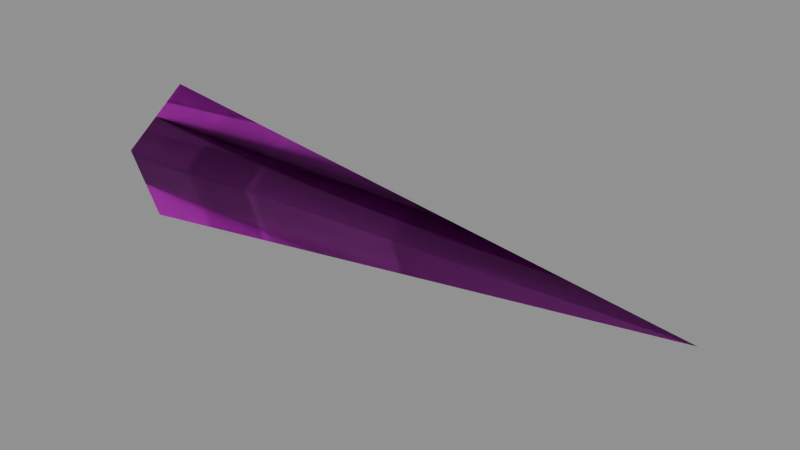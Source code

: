# Source: spike.blend  (saved by Blender 5.2.45; exported with 4.5.12 LTS)
import bpy
from mathutils import Matrix  # noqa: F401  (used for matrix-valued properties, if any)

bpy.ops.wm.read_factory_settings(use_empty=True)
scene = bpy.context.scene
scene.name = 'Scene'

# ---- collections
col_anchors = bpy.data.collections.new('anchors'); scene.collection.children.link(col_anchors)

# ---- images (referenced by path relative to the original .blend; pixels are not part of the script)
import os
ASSET_DIR = os.environ.get("B2B_ASSET_DIR", "")  # directory of the original .blend (textures are referenced by path, not embedded)
HERE = os.path.dirname(os.path.abspath(__file__))  # packed textures are extracted next to this script under _unpacked/

def load_image(name, relpath, width, height, colorspace="sRGB"):
    """Load a texture the original file referenced (path relative to the .blend, or extracted next to this script)."""
    p = next((c for c in (os.path.join(HERE, relpath), os.path.join(ASSET_DIR, relpath)) if relpath and os.path.exists(c)), "")
    if p:
        img = bpy.data.images.load(p, check_existing=True)
        img.name = name
    else:  # same state as the original file: an image datablock whose file is absent (Cycles renders it pink)
        img = bpy.data.images.new(name, width, height)
        img.source = "FILE"
        img.filepath = "//" + (relpath or name)
    img.colorspace_settings.name = colorspace
    return img
img_spike_skin0 = load_image('spike_skin0', 'spike_skin0.png', 1024, 1024, 'sRGB')

# ---- materials (node trees are filled in below, after node groups)
mat_spike = bpy.data.materials.new('spike')

# ---- material node trees
mat_spike.use_nodes = True; mat_spike.node_tree.nodes.clear()
_N = mat_spike.node_tree.nodes; _L = mat_spike.node_tree.links
n0 = _N.new('ShaderNodeBsdfPrincipled'); n0.name = 'Principled BSDF'; n0.location = (-200, 100)
n0.inputs[10].default_value = 0.005
n1 = _N.new('ShaderNodeOutputMaterial'); n1.name = 'Material Output'; n1.location = (200, 100)
n2 = _N.new('ShaderNodeTexImage'); n2.name = 'Image Texture'; n2.location = (0, 0)
n2.image = img_spike_skin0
n2.interpolation = 'Closest'
_L.new(n0.outputs[0], n1.inputs[0])
_L.new(n2.outputs[0], n0.inputs[0])
n1.is_active_output = True

# ---- meshes
me_spike = bpy.data.meshes.new('spike')
me_spike.from_pydata([(-8.936e-07, -0.00373, 1.0), (-8.936e-07, -0.593, -0.809), (-8.936e-07, -0.9511, 0.3048), (-8.936e-07, 0.5856, -0.809), (-8.936e-07, 0.9511, 0.3048), (7.969, -0.00373, -0.00028)], [], [(0, 2, 1), (0, 1, 3), (0, 3, 4), (0, 4, 5), (4, 3, 5), (3, 1, 5), (2, 0, 5), (1, 2, 5), (0, 4, 3), (0, 3, 1), (0, 1, 2), (0, 5, 4), (4, 5, 3), (3, 5, 1), (2, 5, 0), (1, 5, 2)])
me_spike.polygons.foreach_set('use_smooth', [True] * 16)
_uv = me_spike.uv_layers.new(name='UVMap')
_uv.uv.foreach_set('vector', [0.007812, 0.01562, 0.007812, 0.01562, 0.007812, 0.01562, 0.007812, 0.01562, 0.007812, 0.01562, 0.007812, 0.01562, 0.007812, 0.01562, 0.007812, 0.01562, 0.007812, 0.01562, 0.007812, 0.01562, 0.007812, 0.01562, 0.007812, 0.01562, 0.007812, 0.01562, 0.007812, 0.01562, 0.007812, 0.01562, 0.007812, 0.01562, 0.007812, 0.01562, 0.007812, 0.01562, 0.007812, 0.01562, 0.007812, 0.01562, 0.007812, 0.01562, 0.007812, 0.01562, 0.007812, 0.01562, 0.007812, 0.01562, 0.3516, 0.1094, 0.4297, 0.5781, 0.2266, 0.8906, 0.3516, 0.1094, 0.2266, 0.8906, 0.02344, 0.5781, 0.3516, 0.1094, 0.02344, 0.5781, 0.1016, 0.1094, 0.4453, 0.2031, 0.9922, 0.2969, 0.4453, 0.3906, 0.4453, 0.7656, 0.9922, 0.8594, 0.4453, 0.9531, 0.4453, 0.01562, 0.9922, 0.1094, 0.4453, 0.2031, 0.4453, 0.5781, 0.9922, 0.6719, 0.4453, 0.7656, 0.4453, 0.3906, 0.9922, 0.4844, 0.4453, 0.5781])
me_spike.materials.append(mat_spike)
me_spike.update()

# ---- objects
ob_spike = bpy.data.objects.new('spike', me_spike)

# ---- transforms, parenting, visibility, modifiers, constraints
ob_spike.location = (0.0, 0.0, 0.0)

# ---- collection membership
scene.collection.objects.link(ob_spike)

# ---- scene / render settings (as saved in the file)
scene.frame_start = 1; scene.frame_end = 250; scene.frame_set(1)
scene.render.engine = 'BLENDER_EEVEE_NEXT'
scene.render.bake_bias = 0.0
scene.render.bake_samples = 0
scene.render.compositor_device = 'GPU'
scene.eevee.use_volume_custom_range = False
scene.eevee.fast_gi_thickness_near = 0.1
scene.eevee.fast_gi_thickness_far = 0.0
scene.eevee.ray_tracing_options.screen_trace_thickness = 0.1
bpy.context.view_layer.update()

# ---- added for rendering (the .blend has no active camera and no usable light): camera, sun + grey world if the file has none
cam_auto = bpy.data.cameras.new('AutoCamera')
cam_auto.lens = 50.0
cam_auto.sensor_width = 36.0
cam_auto.clip_end = 1000.0
ob_auto_camera = bpy.data.objects.new('AutoCamera', cam_auto)
scene.collection.objects.link(ob_auto_camera)
ob_auto_camera.location = (11.7468, -9.315, 6.30549)
ob_auto_camera.rotation_euler = (1.09748, -7.21219e-08, 0.694738)
scene.camera = ob_auto_camera
light_auto_sun = bpy.data.lights.new('AutoSun', 'SUN')
light_auto_sun.energy = 3.0
light_auto_sun.angle = 0.0523599
ob_auto_sun = bpy.data.objects.new('AutoSun', light_auto_sun)
scene.collection.objects.link(ob_auto_sun)
ob_auto_sun.rotation_euler = (0.872665, 0.174533, 0.523599)
if scene.world is None:
    world_auto = bpy.data.worlds.new('AutoWorld')
    world_auto.color = (0.3, 0.3, 0.3)
    scene.world = world_auto
bpy.context.view_layer.update()
